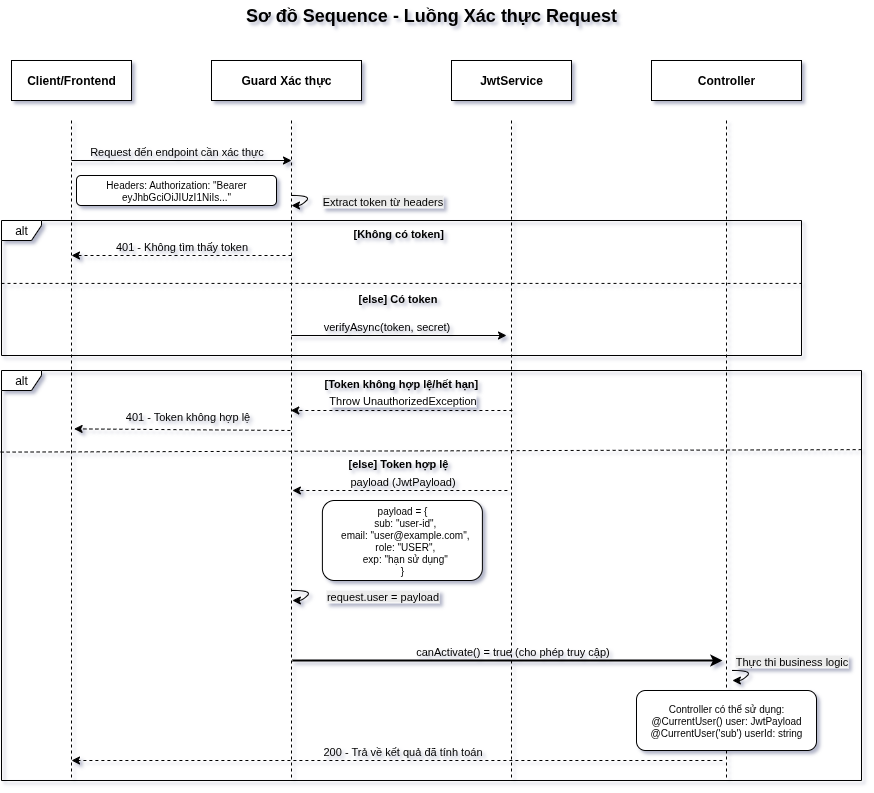

The diagram above was exported from draw.io. Its source (the exported page's mxGraphModel, read from the mxfile embedded in the PNG):
<mxGraphModel dx="1188" dy="626" grid="1" gridSize="10" guides="1" tooltips="1" connect="1" arrows="1" fold="1" page="1" pageScale="1" pageWidth="1400" pageHeight="900" math="0" shadow="0">
  <root>
    <mxCell id="0" />
    <mxCell id="1" parent="0" />
    <mxCell id="alt_frame2" value="alt" style="shape=umlFrame;whiteSpace=wrap;html=1;width=40;height=20;" parent="1" vertex="1">
      <mxGeometry x="70" y="390" width="860" height="410" as="geometry" />
    </mxCell>
    <mxCell id="title" value="Sơ đồ Sequence - Luồng Xác thực Request" style="text;html=1;strokeColor=none;fillColor=none;align=center;verticalAlign=middle;whiteSpace=wrap;rounded=0;fontSize=18;fontStyle=1;" parent="1" vertex="1">
      <mxGeometry x="300" y="20" width="400" height="30" as="geometry" />
    </mxCell>
    <mxCell id="client_box" value="Client/Frontend" style="rounded=0;whiteSpace=wrap;html=1;fontStyle=1;" parent="1" vertex="1">
      <mxGeometry x="80" y="80" width="120" height="40" as="geometry" />
    </mxCell>
    <mxCell id="guard_box" value="Guard Xác thực" style="rounded=0;whiteSpace=wrap;html=1;fontStyle=1;" parent="1" vertex="1">
      <mxGeometry x="280" y="80" width="150" height="40" as="geometry" />
    </mxCell>
    <mxCell id="jwt_box" value="JwtService" style="rounded=0;whiteSpace=wrap;html=1;fontStyle=1;" parent="1" vertex="1">
      <mxGeometry x="520" y="80" width="120" height="40" as="geometry" />
    </mxCell>
    <mxCell id="controller_box" value="Controller" style="rounded=0;whiteSpace=wrap;html=1;fontStyle=1;" parent="1" vertex="1">
      <mxGeometry x="720" y="80" width="150" height="40" as="geometry" />
    </mxCell>
    <mxCell id="client_lifeline" value="" style="endArrow=none;dashed=1;html=1;strokeWidth=1;" parent="1" edge="1">
      <mxGeometry width="50" height="50" relative="1" as="geometry">
        <mxPoint x="140" y="140" as="sourcePoint" />
        <mxPoint x="140" y="800" as="targetPoint" />
      </mxGeometry>
    </mxCell>
    <mxCell id="guard_lifeline" value="" style="endArrow=none;dashed=1;html=1;strokeWidth=1;" parent="1" edge="1">
      <mxGeometry width="50" height="50" relative="1" as="geometry">
        <mxPoint x="360" y="140" as="sourcePoint" />
        <mxPoint x="360" y="800" as="targetPoint" />
      </mxGeometry>
    </mxCell>
    <mxCell id="jwt_lifeline" value="" style="endArrow=none;dashed=1;html=1;strokeWidth=1;" parent="1" edge="1">
      <mxGeometry width="50" height="50" relative="1" as="geometry">
        <mxPoint x="580" y="140" as="sourcePoint" />
        <mxPoint x="580" y="800" as="targetPoint" />
      </mxGeometry>
    </mxCell>
    <mxCell id="controller_lifeline" value="" style="endArrow=none;dashed=1;html=1;strokeWidth=1;" parent="1" edge="1">
      <mxGeometry width="50" height="50" relative="1" as="geometry">
        <mxPoint x="795" y="140" as="sourcePoint" />
        <mxPoint x="795" y="800" as="targetPoint" />
      </mxGeometry>
    </mxCell>
    <mxCell id="msg1" value="" style="endArrow=classic;html=1;strokeWidth=1;" parent="1" edge="1">
      <mxGeometry width="50" height="50" relative="1" as="geometry">
        <mxPoint x="140" y="180" as="sourcePoint" />
        <mxPoint x="360" y="180" as="targetPoint" />
      </mxGeometry>
    </mxCell>
    <mxCell id="msg1_label" value="&lt;span style=&quot;font-weight: normal;&quot;&gt;Request đến endpoint cần xác thực&lt;/span&gt;" style="text;html=1;align=center;verticalAlign=bottom;resizable=0;points=[];autosize=1;fontStyle=1;fontSize=11;" parent="1" vertex="1">
      <mxGeometry x="145" y="150" width="200" height="30" as="geometry" />
    </mxCell>
    <mxCell id="note1" value="Headers: Authorization: &quot;Bearer eyJhbGciOiJIUzI1NiIs...&quot;" style="rounded=1;whiteSpace=wrap;html=1;fontSize=10;" parent="1" vertex="1">
      <mxGeometry x="145" y="195" width="200" height="30" as="geometry" />
    </mxCell>
    <mxCell id="alt_frame1" value="alt" style="shape=umlFrame;whiteSpace=wrap;html=1;width=40;height=20;shadow=0;" parent="1" vertex="1">
      <mxGeometry x="70" y="240" width="800" height="135" as="geometry" />
    </mxCell>
    <mxCell id="alt_condition1" value="&lt;span style=&quot;font-style: normal;&quot;&gt;&lt;b&gt;[Không có token]&lt;/b&gt;&lt;/span&gt;" style="text;html=1;align=left;verticalAlign=top;resizable=0;points=[];autosize=1;fontStyle=2;fontSize=11;color=#c62828;" parent="1" vertex="1">
      <mxGeometry x="420" y="240" width="110" height="30" as="geometry" />
    </mxCell>
    <mxCell id="msg3" value="" style="endArrow=classic;html=1;strokeWidth=1;dashed=1;" parent="1" edge="1">
      <mxGeometry width="50" height="50" relative="1" as="geometry">
        <mxPoint x="360" y="275" as="sourcePoint" />
        <mxPoint x="140" y="275" as="targetPoint" />
      </mxGeometry>
    </mxCell>
    <mxCell id="msg3_label" value="401 - Không tìm thấy token" style="text;html=1;align=center;verticalAlign=bottom;resizable=0;points=[];autosize=1;fontSize=11;color=#c62828;" parent="1" vertex="1">
      <mxGeometry x="180" y="250" width="140" height="25" as="geometry" />
    </mxCell>
    <mxCell id="else_frame" value="&lt;b style=&quot;font-style: normal;&quot;&gt;[else] Có token&lt;/b&gt;" style="text;html=1;align=left;verticalAlign=top;resizable=0;points=[];autosize=1;fontStyle=2;fontSize=11;color=#2e7d32;" parent="1" vertex="1">
      <mxGeometry x="425" y="305" width="100" height="30" as="geometry" />
    </mxCell>
    <mxCell id="msg4" value="" style="endArrow=classic;html=1;strokeWidth=1;" parent="1" edge="1">
      <mxGeometry width="50" height="50" relative="1" as="geometry">
        <mxPoint x="360" y="355" as="sourcePoint" />
        <mxPoint x="575" y="355" as="targetPoint" />
      </mxGeometry>
    </mxCell>
    <mxCell id="msg4_label" value="verifyAsync(token, secret)" style="text;html=1;align=center;verticalAlign=bottom;resizable=0;points=[];autosize=1;fontSize=11;" parent="1" vertex="1">
      <mxGeometry x="390" y="330" width="130" height="25" as="geometry" />
    </mxCell>
    <mxCell id="alt_condition2" value="&lt;b style=&quot;font-style: normal;&quot;&gt;[Token không hợp lệ/hết hạn]&lt;/b&gt;" style="text;html=1;align=left;verticalAlign=top;resizable=0;points=[];autosize=1;fontStyle=2;fontSize=11;color=#c62828;" parent="1" vertex="1">
      <mxGeometry x="390.89" y="390" width="180" height="30" as="geometry" />
    </mxCell>
    <mxCell id="msg5" value="" style="endArrow=classic;html=1;strokeWidth=1;dashed=1;entryX=0.526;entryY=1.135;entryDx=0;entryDy=0;entryPerimeter=0;" parent="1" edge="1">
      <mxGeometry width="50" height="50" relative="1" as="geometry">
        <mxPoint x="580.89" y="430" as="sourcePoint" />
        <mxPoint x="359.26999999999987" y="430.005" as="targetPoint" />
      </mxGeometry>
    </mxCell>
    <mxCell id="fdzB_pWs_cNC_eh8pnbF-12" value="Throw UnauthorizedException" style="edgeLabel;html=1;align=center;verticalAlign=middle;resizable=0;points=[];" vertex="1" connectable="0" parent="msg5">
      <mxGeometry x="-0.1478" y="-1" relative="1" as="geometry">
        <mxPoint x="-16" y="-9" as="offset" />
      </mxGeometry>
    </mxCell>
    <mxCell id="msg5_label" value="401 - Token không hợp lệ" style="text;html=1;align=center;verticalAlign=bottom;resizable=0;points=[];autosize=1;fontSize=11;color=#c62828;" parent="1" vertex="1">
      <mxGeometry x="190.89" y="420" width="130" height="25" as="geometry" />
    </mxCell>
    <mxCell id="else_frame2" value="&lt;span style=&quot;font-style: normal;&quot;&gt;&lt;b&gt;[else] Token hợp lệ&lt;/b&gt;&lt;/span&gt;" style="text;html=1;align=left;verticalAlign=top;resizable=0;points=[];autosize=1;fontStyle=2;fontSize=11;color=#2e7d32;" parent="1" vertex="1">
      <mxGeometry x="415" y="470" width="120" height="30" as="geometry" />
    </mxCell>
    <mxCell id="msg6" value="" style="endArrow=classic;html=1;strokeWidth=1;dashed=1;" parent="1" edge="1">
      <mxGeometry width="50" height="50" relative="1" as="geometry">
        <mxPoint x="575.89" y="510" as="sourcePoint" />
        <mxPoint x="360.89" y="510" as="targetPoint" />
      </mxGeometry>
    </mxCell>
    <mxCell id="msg6_label" value="payload (JwtPayload)" style="text;html=1;align=center;verticalAlign=bottom;resizable=0;points=[];autosize=1;fontSize=11;" parent="1" vertex="1">
      <mxGeometry x="420.89" y="485" width="100" height="25" as="geometry" />
    </mxCell>
    <mxCell id="payload_note" value="payload = {&lt;br&gt;&amp;nbsp;&amp;nbsp;sub: &quot;user-id&quot;,&lt;br&gt;&amp;nbsp;&amp;nbsp;email: &quot;user@example.com&quot;,&lt;br&gt;&amp;nbsp;&amp;nbsp;role: &quot;USER&quot;,&lt;br&gt;&amp;nbsp;&amp;nbsp;exp: &quot;hạn sử dụng&quot;&lt;br&gt;}" style="rounded=1;whiteSpace=wrap;html=1;fontSize=10;" parent="1" vertex="1">
      <mxGeometry x="390.89" y="520" width="160" height="80" as="geometry" />
    </mxCell>
    <mxCell id="msg8" value="" style="endArrow=classic;html=1;strokeWidth=2;" parent="1" edge="1">
      <mxGeometry width="50" height="50" relative="1" as="geometry">
        <mxPoint x="360.89" y="680" as="sourcePoint" />
        <mxPoint x="790.89" y="680" as="targetPoint" />
      </mxGeometry>
    </mxCell>
    <mxCell id="note4" value="Controller có thể sử dụng:&lt;br&gt;@CurrentUser() user: JwtPayload&lt;br&gt;@CurrentUser('sub') userId: string" style="rounded=1;whiteSpace=wrap;html=1;fontSize=10;" parent="1" vertex="1">
      <mxGeometry x="705" y="710" width="180" height="60" as="geometry" />
    </mxCell>
    <mxCell id="msg10" value="" style="endArrow=classic;html=1;strokeWidth=1;dashed=1;" parent="1" edge="1">
      <mxGeometry width="50" height="50" relative="1" as="geometry">
        <mxPoint x="790.89" y="780" as="sourcePoint" />
        <mxPoint x="140" y="780" as="targetPoint" />
      </mxGeometry>
    </mxCell>
    <mxCell id="msg10_label" value="&lt;span style=&quot;font-weight: normal;&quot;&gt;200 - Trả về kết quả đã tính toán&lt;/span&gt;" style="text;html=1;align=center;verticalAlign=bottom;resizable=0;points=[];autosize=1;fontSize=11;color=#2e7d32;fontStyle=1;" parent="1" vertex="1">
      <mxGeometry x="380.89" y="750" width="180" height="30" as="geometry" />
    </mxCell>
    <mxCell id="fdzB_pWs_cNC_eh8pnbF-1" value="" style="curved=1;endArrow=classic;html=1;rounded=0;" edge="1" parent="1">
      <mxGeometry width="50" height="50" relative="1" as="geometry">
        <mxPoint x="360" y="215" as="sourcePoint" />
        <mxPoint x="360" y="225" as="targetPoint" />
        <Array as="points">
          <mxPoint x="380" y="215" />
          <mxPoint x="370" y="225" />
        </Array>
      </mxGeometry>
    </mxCell>
    <mxCell id="fdzB_pWs_cNC_eh8pnbF-2" value="&lt;span style=&quot;background-color: rgb(236, 236, 236);&quot;&gt;Extract token từ headers&lt;/span&gt;" style="edgeLabel;html=1;align=center;verticalAlign=middle;resizable=0;points=[];" connectable="0" vertex="1" parent="fdzB_pWs_cNC_eh8pnbF-1">
      <mxGeometry x="0.1753" y="-1" relative="1" as="geometry">
        <mxPoint x="75" y="2" as="offset" />
      </mxGeometry>
    </mxCell>
    <mxCell id="fdzB_pWs_cNC_eh8pnbF-6" value="" style="curved=1;endArrow=classic;html=1;rounded=0;" edge="1" parent="1">
      <mxGeometry width="50" height="50" relative="1" as="geometry">
        <mxPoint x="360.89" y="610" as="sourcePoint" />
        <mxPoint x="360.89" y="620" as="targetPoint" />
        <Array as="points">
          <mxPoint x="380.89" y="610" />
          <mxPoint x="370.89" y="620" />
        </Array>
      </mxGeometry>
    </mxCell>
    <mxCell id="fdzB_pWs_cNC_eh8pnbF-7" value="&lt;span style=&quot;background-color: rgb(236, 236, 236);&quot;&gt;request.user = payload&lt;/span&gt;" style="edgeLabel;html=1;align=center;verticalAlign=middle;resizable=0;points=[];" connectable="0" vertex="1" parent="fdzB_pWs_cNC_eh8pnbF-6">
      <mxGeometry x="0.1753" y="-1" relative="1" as="geometry">
        <mxPoint x="75" y="2" as="offset" />
      </mxGeometry>
    </mxCell>
    <mxCell id="fdzB_pWs_cNC_eh8pnbF-10" value="" style="endArrow=classic;html=1;strokeWidth=1;dashed=1;entryX=0.526;entryY=1.135;entryDx=0;entryDy=0;entryPerimeter=0;" edge="1" parent="1">
      <mxGeometry width="50" height="50" relative="1" as="geometry">
        <mxPoint x="358.89" y="450" as="sourcePoint" />
        <mxPoint x="142.57999999999998" y="448.375" as="targetPoint" />
      </mxGeometry>
    </mxCell>
    <mxCell id="fdzB_pWs_cNC_eh8pnbF-13" value="" style="curved=1;endArrow=classic;html=1;rounded=0;" edge="1" parent="1">
      <mxGeometry width="50" height="50" relative="1" as="geometry">
        <mxPoint x="800.89" y="690" as="sourcePoint" />
        <mxPoint x="800.89" y="700" as="targetPoint" />
        <Array as="points">
          <mxPoint x="820.89" y="690" />
          <mxPoint x="810.89" y="700" />
        </Array>
      </mxGeometry>
    </mxCell>
    <mxCell id="fdzB_pWs_cNC_eh8pnbF-14" value="&lt;span style=&quot;background-color: rgb(236, 236, 236);&quot;&gt;Thực thi business logic&lt;/span&gt;" style="edgeLabel;html=1;align=center;verticalAlign=middle;resizable=0;points=[];" connectable="0" vertex="1" parent="fdzB_pWs_cNC_eh8pnbF-13">
      <mxGeometry x="0.1753" y="-1" relative="1" as="geometry">
        <mxPoint x="44" y="-13" as="offset" />
      </mxGeometry>
    </mxCell>
    <mxCell id="fdzB_pWs_cNC_eh8pnbF-15" value="" style="endArrow=none;dashed=1;html=1;rounded=0;exitX=0;exitY=0.466;exitDx=0;exitDy=0;exitPerimeter=0;entryX=1;entryY=0.466;entryDx=0;entryDy=0;entryPerimeter=0;" edge="1" parent="1" source="alt_frame1" target="alt_frame1">
      <mxGeometry width="50" height="50" relative="1" as="geometry">
        <mxPoint x="370" y="455" as="sourcePoint" />
        <mxPoint x="420" y="405" as="targetPoint" />
      </mxGeometry>
    </mxCell>
    <mxCell id="fdzB_pWs_cNC_eh8pnbF-18" value="" style="endArrow=none;dashed=1;html=1;rounded=0;exitX=-0.001;exitY=0.199;exitDx=0;exitDy=0;exitPerimeter=0;entryX=1;entryY=0.193;entryDx=0;entryDy=0;entryPerimeter=0;strokeWidth=1;" edge="1" parent="1" source="alt_frame2" target="alt_frame2">
      <mxGeometry width="50" height="50" relative="1" as="geometry">
        <mxPoint x="80.89" y="472" as="sourcePoint" />
        <mxPoint x="882.89" y="470" as="targetPoint" />
      </mxGeometry>
    </mxCell>
    <mxCell id="msg8_label" value="canActivate() = true (cho phép truy cập)" style="text;html=1;align=center;verticalAlign=bottom;resizable=0;points=[];autosize=1;fontSize=11;" parent="1" vertex="1">
      <mxGeometry x="470.89" y="650" width="220" height="30" as="geometry" />
    </mxCell>
  </root>
</mxGraphModel>